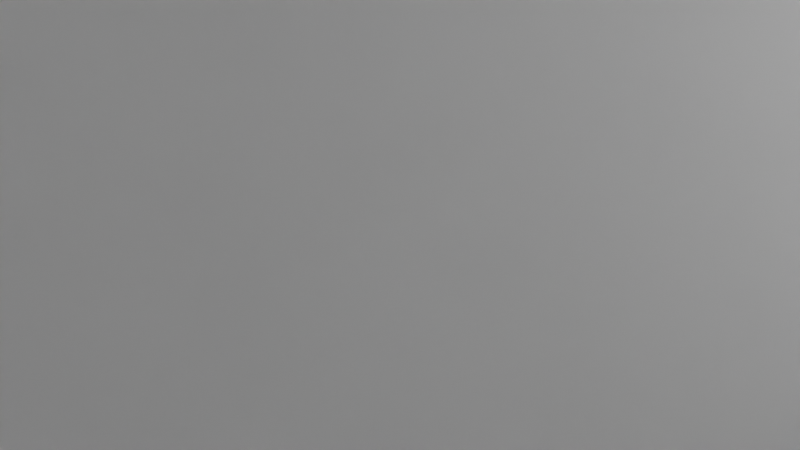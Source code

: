 # Source: bed_hands.blend  (saved by Blender 3.6.11; exported with 4.5.12 LTS)
import bpy
from mathutils import Matrix  # noqa: F401  (used for matrix-valued properties, if any)

bpy.ops.wm.read_factory_settings(use_empty=True)
scene = bpy.context.scene
scene.name = 'Scene'

# ---- collections
col_collection = bpy.data.collections.new('Collection'); scene.collection.children.link(col_collection)

# ---- materials (node trees are filled in below, after node groups)
mat_material_001 = bpy.data.materials.new('Material.001')
mat_material_001.alpha_threshold = 0.0
mat_material_001.use_transparent_shadow = False
mat_material_001.roughness = 0.5
mat_material_001.line_color = (0.0, 0.0, 0.0, 1.0)

# ---- material node trees
mat_material_001.use_nodes = True; mat_material_001.node_tree.nodes.clear()
_N = mat_material_001.node_tree.nodes; _L = mat_material_001.node_tree.links
n0 = _N.new('ShaderNodeOutputMaterial'); n0.name = 'Material Output'; n0.location = (300, 300)
n1 = _N.new('ShaderNodeBsdfPrincipled'); n1.name = 'Principled BSDF'; n1.location = (10, 300)
n1.distribution = 'GGX'
n1.subsurface_method = 'RANDOM_WALK_SKIN'
n1.inputs[3].default_value = 1.45
n1.inputs[27].default_value = (0.0, 0.0, 0.0, 1.0)
n1.inputs[28].default_value = 1.0
_L.new(n1.outputs[0], n0.inputs[0])
n0.is_active_output = True

# ---- world
world_world = bpy.data.worlds.new('World'); scene.world = world_world
world_world.use_nodes = True; world_world.node_tree.nodes.clear()
_N = world_world.node_tree.nodes; _L = world_world.node_tree.links
n0 = _N.new('ShaderNodeOutputWorld'); n0.name = 'World Output'; n0.location = (300, 300)
n1 = _N.new('ShaderNodeBackground'); n1.name = 'Background'; n1.location = (10, 300)
n1.inputs[0].default_value = (0.05088, 0.05088, 0.05088, 1.0)
_L.new(n1.outputs[0], n0.inputs[0])
n0.is_active_output = True
world_world.color = (0.05088, 0.05088, 0.05088)
world_world.use_sun_shadow = False
world_world.sun_shadow_jitter_overblur = 0.0

# ---- cameras
cam_camera = bpy.data.cameras.new('Camera')
cam_camera.clip_end = 100.0
cam_camera.ortho_scale = 7.314

# ---- lights
light_light = bpy.data.lights.new('Light', 'POINT')
light_light.transmission_factor = 0.0
light_light.energy = 1000.0
light_light.shadow_soft_size = 0.1
light_light.shadow_maximum_resolution = 0.006
light_light.use_absolute_resolution = True

# ---- meshes
me_cube_001 = bpy.data.meshes.new('Cube.001')
me_cube_001.from_pydata([(1.0, 1.12, 1.0), (1.0, 1.0, -1.0), (1.373, -1.0, 1.0), (1.373, -1.0, -1.0), (-0.7846, 1.12, 1.0), (0.7846, 1.12, -1.0), (-0.7846, -1.0, 1.0), (0.7846, -1.0, -1.0), (0.0, -1.0, 1.0), (1.0, 0.0, 1.0), (-0.7846, 0.0, 1.0), (0.0, 1.12, 1.0), (0.0, 0.0, 1.0), (1.638, 0.5619, -1.0), (1.638, 0.5619, 1.0), (1.718, 0.5003, -1.0), (1.718, 0.5003, 1.0), (1.788, 0.4174, -1.0), (1.788, 0.4174, 1.0), (1.845, 0.3164, -1.0), (1.845, 0.3164, 1.0), (1.888, 0.2011, -1.0), (1.888, 0.2011, 1.0), (1.914, 0.07605, -1.0), (1.914, 0.07605, 1.0), (1.923, -0.05401, -1.0), (1.923, -0.05401, 1.0), (1.914, -0.1841, -1.0), (1.914, -0.1841, 1.0), (1.888, -0.3091, -1.0), (1.888, -0.3091, 1.0), (1.845, -0.4244, -1.0), (1.845, -0.4244, 1.0), (1.788, -0.5254, -1.0), (1.788, -0.5254, 1.0), (1.718, -0.6083, -1.0), (1.718, -0.6083, 1.0), (1.638, -0.6699, -1.0), (1.638, -0.6699, 1.0), (1.231, -0.05401, -1.0), (1.235, -0.119, -1.0), (1.235, 0.01102, -1.0), (1.248, -0.1816, -1.0), (1.27, 0.1312, -1.0), (1.27, -0.2392, -1.0), (1.248, 0.07356, -1.0), (1.333, -0.3312, -1.0), (1.298, -0.2897, -1.0), (1.417, -0.3809, -1.0), (1.507, -0.3809, -1.0), (1.462, -0.3873, -1.0), (1.373, -0.362, -1.0), (1.298, 0.1817, -1.0), (1.333, 0.2232, -1.0), (1.55, -0.362, -1.0), (1.59, -0.3312, -1.0), (1.373, 0.254, -1.0), (1.462, 0.2793, -1.0), (1.417, 0.2729, -1.0), (1.55, 0.254, -1.0), (1.59, 0.2232, -1.0), (1.507, 0.2729, -1.0), (1.653, -0.2392, -1.0), (1.653, 0.1312, -1.0), (1.692, -0.05401, -1.0), (1.688, -0.119, -1.0), (1.688, 0.01102, -1.0), (1.675, -0.1816, -1.0), (1.675, 0.07356, -1.0), (1.625, 0.1817, -1.0), (1.625, -0.2897, -1.0), (1.27, -0.2392, 1.0), (1.248, -0.1816, 1.0), (1.333, -0.3312, 1.0), (1.298, -0.2897, 1.0), (1.417, -0.3809, 1.0), (1.507, -0.3809, 1.0), (1.373, -0.362, 1.0), (1.462, -0.3873, 1.0), (1.298, 0.1817, 1.0), (1.333, 0.2232, 1.0), (1.417, 0.2729, 1.0), (1.507, 0.2729, 1.0), (1.462, 0.2793, 1.0), (1.373, 0.254, 1.0), (1.231, -0.05401, 1.0), (1.235, -0.119, 1.0), (1.234, -0.01366, 1.0), (1.59, -0.3312, 1.0), (1.55, -0.362, 1.0), (1.675, -0.1816, 1.0), (1.653, -0.2392, 1.0), (1.692, -0.05401, 1.0), (1.688, -0.119, 1.0), (1.625, -0.2897, 1.0), (1.235, 0.01102, 1.0), (1.248, 0.07356, 1.0), (1.27, 0.1312, 1.0), (1.59, 0.2232, 1.0), (1.625, 0.1817, 1.0), (1.675, 0.07356, 1.0), (1.688, 0.01102, 1.0), (1.653, 0.1312, 1.0), (1.55, 0.254, 1.0), (-0.1077, -1.0, 0.7846), (-0.7846, -1.0, 0.7846), (1.373, -2.603, -1.0), (0.7846, -1.0, 0.7846), (0.7846, -1.0, -0.7846), (0.1077, 1.12, 0.7846), (0.7846, 1.12, 0.7846), (1.373, -2.603, 1.0), (0.7846, 1.12, -0.7846), (-0.7846, 1.12, 0.7846), (0.0, -2.603, 1.0), (-0.1077, -2.603, 0.7846), (0.7846, -2.603, 0.7846), (0.7846, -2.603, -1.0), (-0.7846, -2.603, 1.0), (0.0, -2.603, 1.0), (-0.1077, -2.603, 0.7846), (-0.7846, -2.603, 0.7846), (0.7846, -1.865, -0.2263), (0.7846, -1.8, -0.2308), (0.7846, -1.672, -0.2132), (0.7846, -1.548, 0.1496), (0.7846, -1.615, -0.1919), (0.7846, -1.735, -0.2263), (0.7846, -1.539, -0.1418), (0.7846, -1.523, -0.1282), (0.7846, -1.492, 0.08831), (0.7846, -1.466, 0.0), (0.7846, -1.473, -0.04502), (0.7846, -1.473, 0.04502), (0.7846, -1.492, -0.08831), (0.7846, -1.523, 0.1282), (0.7846, -1.564, -0.1632), (0.7846, -2.133, 0.0), (0.7846, -2.108, -0.08831), (0.7846, -2.127, -0.04502), (0.7846, -2.127, 0.04502), (0.7846, -2.035, -0.1632), (0.7846, -2.035, 0.1632), (0.7846, -2.077, -0.1282), (0.7846, -2.077, 0.1282), (0.7846, -2.108, 0.08831), (0.7846, -1.865, 0.2263), (0.7846, -1.927, -0.2132), (0.7846, -1.927, 0.2132), (0.7846, -1.735, 0.2263), (0.7846, -1.615, 0.1919), (0.7846, -1.564, 0.1632), (0.7846, -1.672, 0.2132), (0.7846, -1.8, 0.2308), (0.7846, -1.985, -0.1919), (0.7846, -1.985, 0.1919), (1.373, -1.927, 0.2132), (1.373, -1.8, 0.2308), (1.373, -1.865, 0.2263), (1.373, -1.615, 0.1919), (1.373, -1.615, -0.1919), (1.373, -1.672, 0.2132), (1.373, -1.735, 0.2263), (1.373, -1.523, -0.1282), (1.373, -1.523, 0.1282), (1.373, -1.466, 0.0), (1.373, -1.473, -0.04502), (1.373, -1.473, 0.04502), (1.373, -1.492, 0.08831), (1.373, -1.564, -0.1632), (1.373, -1.492, -0.08831), (1.373, -1.564, 0.1632), (1.373, -2.133, 0.0), (1.373, -2.127, 0.04502), (1.373, -2.127, -0.04502), (1.373, -2.077, -0.1282), (1.373, -2.077, 0.1282), (1.373, -2.035, -0.1632), (1.373, -2.108, -0.08831), (1.373, -2.108, 0.08831), (1.373, -1.927, -0.2132), (1.373, -1.985, -0.1919), (1.373, -1.985, 0.1919), (1.373, -1.8, -0.2308), (1.373, -1.672, -0.2132), (1.373, -1.735, -0.2263), (1.373, -1.865, -0.2263), (1.373, -2.035, 0.1632), (1.245, 1.12, 1.0), (1.245, 1.12, -1.0), (1.883, 0.6815, 1.0), (1.963, 0.6199, 1.0), (2.033, 0.537, 1.0), (2.09, 0.436, 1.0), (2.133, 0.3207, 1.0), (2.159, 0.1956, 1.0), (2.168, 0.06558, 1.0), (2.159, -0.1841, 1.0), (2.133, -0.3091, 1.0), (2.09, -0.4244, 1.0), (2.033, -0.5254, 1.0), (1.963, -0.6083, 1.0), (1.883, -0.6699, 1.0), (1.618, -1.0, 1.0), (1.618, -2.603, 1.0), (1.03, 1.12, 0.7846), (1.618, -1.927, 0.2132), (1.618, -1.865, 0.2263), (1.618, -1.523, 0.1282), (1.618, -1.492, 0.08831), (1.618, -1.615, -0.1919), (1.618, -1.564, -0.1632), (1.618, -1.564, 0.1632), (1.618, -2.133, 0.0), (1.618, -2.127, 0.04502), (1.618, -2.127, -0.04502), (1.618, -2.077, 0.1282), (1.618, -2.108, 0.08831), (1.618, -1.927, -0.2132), (1.618, -1.985, -0.1919), (1.618, -1.985, 0.1919), (1.618, -1.672, -0.2132), (1.618, -1.735, -0.2263), (1.618, -1.865, -0.2263), (1.618, -2.035, 0.1632), (1.03, 1.12, -1.0), (1.883, 0.6815, -1.0), (1.963, 0.6199, -1.0), (2.033, 0.537, -1.0), (2.09, 0.436, -1.0), (2.133, 0.3207, -1.0), (2.159, 0.1956, -1.0), (1.618, -1.8, 0.2308), (1.618, -1.735, 0.2263), (2.168, 0.06558, -1.0), (2.159, -0.1841, -1.0), (2.133, -0.3091, -1.0), (2.09, -0.4244, -1.0), (2.033, -0.5254, -1.0), (1.963, -0.6083, -1.0), (1.883, -0.6699, -1.0), (1.03, 1.12, -0.7846), (1.618, -1.672, 0.2132), (1.618, -1.466, 0.0), (1.618, -1.473, -0.04502), (1.618, -1.473, 0.04502), (1.618, -2.035, -0.1632), (1.618, -1.0, -1.0), (1.618, -2.603, -1.0), (1.618, -1.492, -0.08831), (1.618, -2.108, -0.08831), (1.618, -1.615, 0.1919), (1.618, -1.523, -0.1282), (1.618, -2.077, -0.1282), (1.618, -1.8, -0.2308)], [], [(12, 10, 6, 8), (108, 112, 5, 7), (104, 107, 116, 115), (0, 110, 109, 11), (5, 1, 3, 7), (105, 6, 10, 4, 113), (4, 11, 109, 113), (9, 12, 8, 2), (0, 11, 12, 9), (11, 4, 10, 12), (185, 183, 254, 222), (111, 106, 248, 204), (156, 158, 207, 206), (20, 22, 194, 193), (30, 32, 199, 198), (166, 170, 249, 244), (13, 1, 189, 226), (16, 18, 192, 191), (37, 35, 239, 240), (0, 14, 190, 188), (26, 28, 197, 196), (106, 3, 247, 248), (175, 178, 250, 253), (1, 5, 225, 189), (49, 54, 35, 37, 3, 1, 13, 15, 17, 19, 69, 60, 59, 61, 57, 58, 56, 53, 52, 43, 45, 41, 39, 40, 42, 44, 47, 46, 51, 48, 50), (63, 69, 19, 21, 23, 25, 27, 29, 31, 33, 35, 54, 55, 70, 62, 67, 65, 64, 66, 68), (38, 36, 34, 32, 30, 28, 26, 92, 93, 90, 91, 94, 88, 89, 76, 78, 75, 77, 73, 74, 71, 72, 86, 85, 87, 9, 2), (18, 16, 14, 0, 9, 87, 95, 96, 97, 79, 80, 84, 81, 83, 82, 103, 98, 99, 102, 100, 101, 92, 26, 24, 22, 20), (83, 57, 61, 82), (82, 61, 59, 103), (103, 59, 60, 98), (60, 69, 99, 98), (69, 63, 102, 99), (63, 68, 100, 102), (68, 66, 101, 100), (66, 64, 92, 101), (64, 65, 93, 92), (65, 67, 90, 93), (67, 62, 91, 90), (62, 70, 94, 91), (70, 55, 88, 94), (55, 54, 89, 88), (54, 49, 76, 89), (49, 50, 78, 76), (50, 48, 75, 78), (48, 51, 77, 75), (51, 46, 73, 77), (73, 46, 47, 74), (74, 47, 44, 71), (71, 44, 42, 72), (72, 42, 40, 86), (86, 40, 39, 85), (87, 85, 39, 41, 95), (95, 41, 45, 96), (96, 45, 43, 97), (97, 43, 52, 79), (79, 52, 53, 80), (80, 53, 56, 84), (84, 56, 58, 81), (81, 58, 57, 83), (110, 107, 104, 105, 113, 109), (117, 108, 7), (33, 31, 237, 238), (112, 108, 107, 110), (8, 6, 118, 119), (117, 106, 111, 114, 115, 116), (2, 8, 114, 111), (108, 117, 116, 107, 125, 151, 150, 152, 149, 153, 146, 148, 155, 142, 144, 145, 140, 137, 139, 138, 143, 141, 154, 147, 122, 123, 127, 124, 126, 136, 128), (135, 125, 107, 108, 128, 129, 134, 132, 131, 133, 130), (22, 24, 195, 194), (177, 175, 253, 246), (8, 104, 115, 114), (118, 121, 120, 119), (105, 104, 120, 121), (189, 188, 190, 226), (7, 3, 106, 117), (6, 105, 121, 118), (104, 8, 119, 120), (131, 132, 166, 165), (132, 134, 170, 166), (134, 129, 163, 170), (129, 128, 136, 169, 163), (136, 126, 160, 169), (126, 124, 184, 160), (124, 127, 185, 184), (127, 123, 183, 185), (123, 122, 186, 183), (122, 147, 180, 186), (147, 154, 181, 180), (154, 141, 177, 181), (141, 143, 175, 177), (138, 178, 175, 143), (139, 174, 178, 138), (137, 172, 174, 139), (140, 173, 172, 137), (145, 179, 173, 140), (144, 176, 179, 145), (142, 187, 176, 144), (155, 182, 187, 142), (155, 148, 156, 182), (146, 158, 156, 148), (153, 157, 158, 146), (149, 162, 157, 153), (152, 161, 162, 149), (150, 159, 161, 152), (151, 171, 159, 150), (125, 135, 164, 171, 151), (135, 130, 168, 164), (130, 133, 167, 168), (133, 131, 165, 167), (226, 190, 191, 227), (227, 191, 192, 228), (228, 192, 193, 229), (229, 193, 194, 230), (230, 194, 195, 231), (231, 195, 196, 234), (234, 196, 197, 235), (235, 197, 198, 236), (236, 198, 199, 237), (237, 199, 200, 238), (238, 200, 201, 239), (239, 201, 202, 240), (247, 240, 202, 203), (205, 188, 189, 225, 241), (212, 203, 204, 248, 247, 211, 210, 221, 222, 254, 223, 218, 219, 246, 253, 250, 215, 213, 214, 217, 216, 224, 220, 206, 207, 232, 233, 242, 251), (211, 247, 203, 212, 208, 209, 245, 243, 244, 249, 252), (34, 36, 201, 200), (24, 26, 196, 195), (15, 13, 226, 227), (178, 174, 215, 250), (112, 110, 205, 241), (183, 186, 223, 254), (38, 2, 203, 202), (28, 30, 198, 197), (158, 157, 232, 207), (162, 161, 242, 233), (19, 17, 228, 229), (3, 37, 240, 247), (32, 34, 200, 199), (187, 182, 220, 224), (164, 168, 209, 208), (36, 38, 202, 201), (165, 166, 244, 243), (23, 21, 230, 231), (169, 160, 210, 211), (167, 165, 243, 245), (157, 162, 233, 232), (171, 164, 208, 212), (172, 173, 214, 213), (27, 25, 234, 235), (174, 172, 213, 215), (110, 0, 188, 205), (173, 179, 217, 214), (31, 29, 236, 237), (179, 176, 216, 217), (181, 177, 246, 219), (180, 181, 219, 218), (2, 111, 204, 203), (35, 33, 238, 239), (182, 156, 206, 220), (161, 159, 251, 242), (17, 15, 227, 228), (160, 184, 221, 210), (5, 112, 241, 225), (184, 185, 222, 221), (21, 19, 229, 230), (186, 180, 218, 223), (168, 167, 245, 209), (176, 187, 224, 216), (163, 169, 211, 252), (170, 163, 252, 249), (25, 23, 231, 234), (159, 171, 212, 251), (14, 16, 191, 190), (29, 27, 235, 236), (18, 20, 193, 192)])
_uv = me_cube_001.uv_layers.new(name='UVMap')
_uv.uv.foreach_set('vector', [0.75, 0.625, 0.875, 0.625, 0.875, 0.75, 0.75, 0.75, 0.375, 0.7353, 0.375, 0.5147, 0.125, 0.5, 0.125, 0.75, 0.7672, 0.7353, 0.625, 0.7353, 0.625, 0.7353, 0.7672, 0.7353, 0.625, 0.5, 0.625, 0.5147, 0.7328, 0.5147, 0.625, 0.375, 0.125, 0.5, 0.375, 0.5, 0.375, 0.75, 0.125, 0.75, 0.875, 0.7353, 0.875, 0.75, 0.875, 0.625, 0.625, 0.25, 0.875, 0.5147, 0.625, 0.25, 0.625, 0.375, 0.5981, 0.3885, 0.5981, 0.2769, 0.625, 0.625, 0.75, 0.625, 0.75, 0.75, 0.625, 0.75, 0.625, 0.5, 0.75, 0.5, 0.75, 0.625, 0.625, 0.625, 0.75, 0.5, 0.875, 0.5, 0.875, 0.625, 0.75, 0.625, 0.7812, 0.8221, 0.75, 0.8221, 0.75, 0.8221, 0.7812, 0.8221, 0.625, 0.75, 0.375, 0.75, 0.375, 0.75, 0.625, 0.75, 0.3125, 0.8221, 0.2812, 0.8221, 0.2812, 0.8221, 0.3125, 0.8221, 0.8438, 1.0, 0.8125, 1.0, 0.8125, 1.0, 0.8438, 1.0, 0.6875, 1.0, 0.6562, 1.0, 0.6562, 1.0, 0.6875, 1.0, 0.9688, 0.8221, 0.9375, 0.8221, 0.9375, 0.8221, 0.9688, 0.8221, 0.9375, 0.5, 0.375, 0.5, 0.375, 0.5, 0.9375, 0.5, 0.9062, 1.0, 0.875, 1.0, 0.875, 1.0, 0.9062, 1.0, 0.5625, 0.5, 0.5938, 0.5, 0.5938, 0.5, 0.5625, 0.5, 0.625, 0.5, 0.9375, 1.0, 0.9375, 1.0, 0.625, 0.5, 0.75, 1.0, 0.7188, 1.0, 0.7188, 1.0, 0.75, 1.0, 0.375, 0.75, 0.375, 0.75, 0.375, 0.75, 0.375, 0.75, 0.5938, 0.8221, 0.5625, 0.8221, 0.5625, 0.8221, 0.5938, 0.8221, 0.375, 0.5, 0.125, 0.5, 0.125, 0.5, 0.375, 0.5, 0.5607, 0.558, 0.5767, 0.5492, 0.5938, 0.5, 0.5625, 0.5, 0.375, 0.75, 0.375, 0.5, 0.9375, 0.5, 0.9062, 0.5, 0.875, 0.5, 0.8438, 0.5, 0.7118, 0.5249, 0.7097, 0.526, 0.7003, 0.5279, 0.6831, 0.5307, 0.659, 0.5346, 0.6303, 0.5395, 0.5999, 0.5457, 0.5706, 0.5528, 0.5443, 0.5608, 0.5223, 0.5692, 0.5053, 0.5777, 0.4933, 0.5856, 0.4863, 0.5924, 0.4838, 0.5977, 0.4852, 0.6008, 0.49, 0.6015, 0.4976, 0.5994, 0.5073, 0.5945, 0.5188, 0.5872, 0.5316, 0.578, 0.5456, 0.5679, 0.7082, 0.5243, 0.7118, 0.5249, 0.8438, 0.5, 0.8125, 0.5, 0.7812, 0.5, 0.75, 0.5, 0.7188, 0.5, 0.6875, 0.5, 0.6562, 0.5, 0.625, 0.5, 0.5938, 0.5, 0.5767, 0.5492, 0.5934, 0.542, 0.6105, 0.5365, 0.6276, 0.5324, 0.6444, 0.5294, 0.6606, 0.5272, 0.6757, 0.5257, 0.6891, 0.5247, 0.7002, 0.5243, 0.5625, 1.0, 0.5938, 1.0, 0.625, 1.0, 0.6562, 1.0, 0.6875, 1.0, 0.7188, 1.0, 0.75, 1.0, 0.7248, 0.9273, 0.7103, 0.9279, 0.6957, 0.9268, 0.6818, 0.9241, 0.6691, 0.9193, 0.6583, 0.9121, 0.6502, 0.9021, 0.6453, 0.8888, 0.6433, 0.8726, 0.6435, 0.8541, 0.6452, 0.8343, 0.6475, 0.8142, 0.6499, 0.7948, 0.6523, 0.777, 0.6548, 0.7617, 0.6579, 0.7495, 0.6619, 0.7412, 0.6653, 0.7387, 0.625, 0.625, 0.625, 0.75, 0.875, 1.0, 0.9062, 1.0, 0.9375, 1.0, 0.625, 0.5, 0.625, 0.625, 0.6653, 0.7387, 0.6674, 0.7373, 0.6749, 0.7384, 0.6847, 0.7446, 0.6968, 0.7559, 0.711, 0.772, 0.7267, 0.7921, 0.7427, 0.8148, 0.7571, 0.8383, 0.7682, 0.8606, 0.7743, 0.8799, 0.775, 0.8953, 0.7707, 0.907, 0.7626, 0.9154, 0.7517, 0.9213, 0.7388, 0.9252, 0.7248, 0.9273, 0.75, 1.0, 0.7812, 1.0, 0.8125, 1.0, 0.8438, 1.0, 1.0, 0.9566, 1.0, 0.6316, 0.9688, 0.6316, 0.9688, 0.9566, 0.9688, 0.9566, 0.9688, 0.6316, 0.9375, 0.6316, 0.9375, 0.9566, 0.9375, 0.9566, 0.9375, 0.6316, 0.9062, 0.6316, 0.9062, 0.9566, 0.9062, 0.6316, 0.875, 0.6316, 0.875, 0.9566, 0.9062, 0.9566, 0.875, 0.6316, 0.8438, 0.6316, 0.8438, 0.9566, 0.875, 0.9566, 0.8438, 0.6316, 0.8125, 0.6316, 0.8125, 0.9566, 0.8438, 0.9566, 0.8125, 0.6316, 0.7812, 0.6316, 0.7812, 0.9566, 0.8125, 0.9566, 0.7812, 0.6316, 0.75, 0.6316, 0.75, 0.9566, 0.7812, 0.9566, 0.75, 0.6316, 0.7188, 0.6316, 0.7188, 0.9566, 0.75, 0.9566, 0.7188, 0.6316, 0.6875, 0.6316, 0.6875, 0.9566, 0.7188, 0.9566, 0.6875, 0.6316, 0.6562, 0.6316, 0.6562, 0.9566, 0.6875, 0.9566, 0.6562, 0.6316, 0.625, 0.6316, 0.625, 0.9566, 0.6562, 0.9566, 0.625, 0.6316, 0.5938, 0.6316, 0.5938, 0.9566, 0.625, 0.9566, 0.5938, 0.6316, 0.5625, 0.6316, 0.5625, 0.9566, 0.5938, 0.9566, 0.5625, 0.6316, 0.5312, 0.6316, 0.5312, 0.9566, 0.5625, 0.9566, 0.5312, 0.6316, 0.5, 0.6316, 0.5, 0.9566, 0.5312, 0.9566, 0.5, 0.6316, 0.4687, 0.6316, 0.4688, 0.9566, 0.5, 0.9566, 0.4687, 0.6316, 0.4375, 0.6316, 0.4375, 0.9566, 0.4688, 0.9566, 0.4375, 0.6316, 0.4062, 0.6316, 0.4062, 0.9566, 0.4375, 0.9566, 0.4062, 0.9566, 0.4062, 0.6316, 0.375, 0.6316, 0.375, 0.9566, 0.375, 0.9566, 0.375, 0.6316, 0.3438, 0.6316, 0.3438, 0.9566, 0.3438, 0.9566, 0.3438, 0.6316, 0.3125, 0.6316, 0.3125, 0.9566, 0.3125, 0.9566, 0.3125, 0.6316, 0.2812, 0.6316, 0.2812, 0.9566, 0.2812, 0.9566, 0.2812, 0.6316, 0.25, 0.6316, 0.25, 0.9566, 0.2306, 0.9566, 0.25, 0.9566, 0.25, 0.6316, 0.2187, 0.6316, 0.2188, 0.9566, 0.2188, 0.9566, 0.2187, 0.6316, 0.1875, 0.6316, 0.1875, 0.9566, 0.1875, 0.9566, 0.1875, 0.6316, 0.1562, 0.6316, 0.1562, 0.9566, 0.1562, 0.9566, 0.1562, 0.6316, 0.125, 0.6316, 0.125, 0.9566, 0.125, 0.9566, 0.125, 0.6316, 0.09375, 0.6316, 0.09375, 0.9566, 0.09375, 0.9566, 0.09375, 0.6316, 0.0625, 0.6316, 0.0625, 0.9566, 0.0625, 0.9566, 0.0625, 0.6316, 0.03125, 0.6316, 0.03125, 0.9566, 0.03125, 0.9566, 0.03125, 0.6316, 0.0, 0.6316, 0.0, 0.9566, 0.625, 0.5147, 0.625, 0.7353, 0.7672, 0.7353, 0.875, 0.7353, 0.875, 0.5147, 0.7328, 0.5147, 0.375, 0.7353, 0.375, 0.7353, 0.125, 0.75, 0.625, 0.5, 0.6562, 0.5, 0.6562, 0.5, 0.625, 0.5, 0.375, 0.5147, 0.375, 0.7353, 0.625, 0.7353, 0.625, 0.5147, 0.75, 0.75, 0.875, 0.75, 0.875, 0.75, 0.75, 0.75, 0.4019, 0.7769, 0.375, 0.75, 0.625, 0.75, 0.625, 0.875, 0.5981, 0.8885, 0.5981, 0.7769, 0.625, 0.75, 0.75, 0.75, 0.75, 0.75, 0.625, 0.75, 0.375, 0.7353, 0.375, 0.7353, 0.625, 0.7353, 0.625, 0.7353, 0.5283, 0.7353, 0.5305, 0.7353, 0.5352, 0.7353, 0.5388, 0.7353, 0.5412, 0.7353, 0.5422, 0.7353, 0.5419, 0.7353, 0.5404, 0.7353, 0.5376, 0.7353, 0.5337, 0.7353, 0.5289, 0.7353, 0.5234, 0.7353, 0.5172, 0.7353, 0.5108, 0.7353, 0.5042, 0.7353, 0.4978, 0.7353, 0.4917, 0.7353, 0.4861, 0.7353, 0.4813, 0.7353, 0.4775, 0.7353, 0.4748, 0.7353, 0.4733, 0.7353, 0.4732, 0.7353, 0.4743, 0.7353, 0.4769, 0.7353, 0.4806, 0.7353, 0.4836, 0.7353, 0.5248, 0.7353, 0.5283, 0.7353, 0.625, 0.7353, 0.375, 0.7353, 0.4836, 0.7353, 0.4855, 0.7353, 0.4913, 0.7353, 0.4977, 0.7353, 0.5046, 0.7353, 0.5116, 0.7353, 0.5184, 0.7353, 0.8125, 1.0, 0.7812, 1.0, 0.7812, 1.0, 0.8125, 1.0, 0.625, 0.8221, 0.5938, 0.8221, 0.5938, 0.8221, 0.625, 0.8221, 0.625, 0.875, 0.7672, 0.7353, 0.7672, 0.7353, 0.625, 0.875, 0.875, 0.75, 0.875, 0.7353, 0.7672, 0.7353, 0.625, 0.875, 0.875, 0.7353, 0.7672, 0.7353, 0.7672, 0.7353, 0.875, 0.7353, 0.375, 0.5, 0.625, 0.5, 0.9375, 1.0, 0.9375, 0.5, 0.125, 0.75, 0.375, 0.75, 0.375, 0.75, 0.125, 0.75, 0.875, 0.75, 0.875, 0.7353, 0.875, 0.7353, 0.875, 0.75, 0.7672, 0.7353, 0.625, 0.875, 0.625, 0.875, 0.7672, 0.7353, 1.0, 0.6946, 0.9687, 0.6946, 0.9688, 0.8221, 1.0, 0.8221, 0.9687, 0.6946, 0.9375, 0.6946, 0.9375, 0.8221, 0.9688, 0.8221, 0.9375, 0.6946, 0.9062, 0.6946, 0.9062, 0.8221, 0.9375, 0.8221, 0.9062, 0.6946, 0.8941, 0.6946, 0.875, 0.6946, 0.875, 0.8221, 0.9062, 0.8221, 0.875, 0.6946, 0.8438, 0.6946, 0.8438, 0.8221, 0.875, 0.8221, 0.8438, 0.6946, 0.8125, 0.6946, 0.8125, 0.8221, 0.8438, 0.8221, 0.8125, 0.6946, 0.7812, 0.6946, 0.7812, 0.8221, 0.8125, 0.8221, 0.7812, 0.6946, 0.75, 0.6946, 0.75, 0.8221, 0.7812, 0.8221, 0.75, 0.6946, 0.7188, 0.6946, 0.7188, 0.8221, 0.75, 0.8221, 0.7188, 0.6946, 0.6875, 0.6946, 0.6875, 0.8221, 0.7188, 0.8221, 0.6875, 0.6946, 0.6562, 0.6946, 0.6562, 0.8221, 0.6875, 0.8221, 0.6562, 0.6946, 0.625, 0.6946, 0.625, 0.8221, 0.6562, 0.8221, 0.625, 0.6946, 0.5938, 0.6946, 0.5938, 0.8221, 0.625, 0.8221, 0.5625, 0.6946, 0.5625, 0.8221, 0.5938, 0.8221, 0.5938, 0.6946, 0.5312, 0.6946, 0.5312, 0.8221, 0.5625, 0.8221, 0.5625, 0.6946, 0.5, 0.6946, 0.5, 0.8221, 0.5312, 0.8221, 0.5312, 0.6946, 0.4688, 0.6946, 0.4688, 0.8221, 0.5, 0.8221, 0.5, 0.6946, 0.4375, 0.6946, 0.4375, 0.8221, 0.4688, 0.8221, 0.4688, 0.6946, 0.4062, 0.6946, 0.4062, 0.8221, 0.4375, 0.8221, 0.4375, 0.6946, 0.375, 0.6946, 0.375, 0.8221, 0.4062, 0.8221, 0.4062, 0.6946, 0.3438, 0.6946, 0.3438, 0.8221, 0.375, 0.8221, 0.375, 0.6946, 0.3438, 0.6946, 0.3125, 0.6946, 0.3125, 0.8221, 0.3438, 0.8221, 0.2812, 0.6946, 0.2812, 0.8221, 0.3125, 0.8221, 0.3125, 0.6946, 0.25, 0.6946, 0.25, 0.8221, 0.2812, 0.8221, 0.2812, 0.6946, 0.2188, 0.6946, 0.2188, 0.8221, 0.25, 0.8221, 0.25, 0.6946, 0.1875, 0.6946, 0.1875, 0.8221, 0.2188, 0.8221, 0.2188, 0.6946, 0.1562, 0.6946, 0.1562, 0.8221, 0.1875, 0.8221, 0.1875, 0.6946, 0.125, 0.6946, 0.125, 0.8221, 0.1562, 0.8221, 0.1562, 0.6946, 0.1128, 0.6946, 0.09375, 0.6946, 0.09375, 0.8221, 0.125, 0.8221, 0.125, 0.6946, 0.09375, 0.6946, 0.0625, 0.6946, 0.0625, 0.8221, 0.09375, 0.8221, 0.0625, 0.6946, 0.03125, 0.6946, 0.03125, 0.8221, 0.0625, 0.8221, 0.03125, 0.6946, 0.0, 0.6946, 0.0, 0.8221, 0.03125, 0.8221, 0.9375, 0.5, 0.9375, 1.0, 0.9062, 1.0, 0.9062, 0.5, 0.9062, 0.5, 0.9062, 1.0, 0.875, 1.0, 0.875, 0.5, 0.875, 0.5, 0.875, 1.0, 0.8438, 1.0, 0.8438, 0.5, 0.8438, 0.5, 0.8438, 1.0, 0.8125, 1.0, 0.8125, 0.5, 0.8125, 0.5, 0.8125, 1.0, 0.7812, 1.0, 0.7812, 0.5, 0.7812, 0.5, 0.7812, 1.0, 0.75, 1.0, 0.75, 0.5, 0.75, 0.5, 0.75, 1.0, 0.7188, 1.0, 0.7188, 0.5, 0.7188, 0.5, 0.7188, 1.0, 0.6875, 1.0, 0.6875, 0.5, 0.6875, 0.5, 0.6875, 1.0, 0.6562, 1.0, 0.6562, 0.5, 0.6562, 0.5, 0.6562, 1.0, 0.625, 1.0, 0.625, 0.5, 0.625, 0.5, 0.625, 1.0, 0.5938, 1.0, 0.5938, 0.5, 0.5938, 0.5, 0.5938, 1.0, 0.5625, 1.0, 0.5625, 0.5, 0.375, 0.75, 0.5625, 0.5, 0.5625, 1.0, 0.625, 0.75, 0.625, 0.5147, 0.625, 0.5, 0.375, 0.5, 0.125, 0.5, 0.375, 0.5147, 0.5204, 0.75, 0.625, 0.75, 0.625, 0.75, 0.375, 0.75, 0.375, 0.75, 0.4796, 0.75, 0.476, 0.75, 0.4733, 0.75, 0.4717, 0.75, 0.4712, 0.75, 0.4717, 0.75, 0.4733, 0.75, 0.476, 0.75, 0.4796, 0.75, 0.484, 0.75, 0.489, 0.75, 0.4944, 0.75, 0.5, 0.75, 0.5056, 0.75, 0.511, 0.75, 0.516, 0.75, 0.5204, 0.75, 0.524, 0.75, 0.5267, 0.75, 0.5283, 0.75, 0.5288, 0.75, 0.5283, 0.75, 0.5267, 0.75, 0.524, 0.75, 0.4796, 0.75, 0.375, 0.75, 0.625, 0.75, 0.5204, 0.75, 0.516, 0.75, 0.511, 0.75, 0.5056, 0.75, 0.5, 0.75, 0.4944, 0.75, 0.489, 0.75, 0.484, 0.75, 0.625, 1.0, 0.5938, 1.0, 0.5938, 1.0, 0.625, 1.0, 0.7812, 1.0, 0.75, 1.0, 0.75, 1.0, 0.7812, 1.0, 0.9062, 0.5, 0.9375, 0.5, 0.9375, 0.5, 0.9062, 0.5, 0.5625, 0.8221, 0.5312, 0.8221, 0.5312, 0.8221, 0.5625, 0.8221, 0.375, 0.5147, 0.625, 0.5147, 0.625, 0.5147, 0.375, 0.5147, 0.75, 0.8221, 0.7188, 0.8221, 0.7188, 0.8221, 0.75, 0.8221, 0.5625, 1.0, 0.625, 0.75, 0.625, 0.75, 0.5625, 1.0, 0.7188, 1.0, 0.6875, 1.0, 0.6875, 1.0, 0.7188, 1.0, 0.2812, 0.8221, 0.25, 0.8221, 0.25, 0.8221, 0.2812, 0.8221, 0.2188, 0.8221, 0.1875, 0.8221, 0.1875, 0.8221, 0.2188, 0.8221, 0.8438, 0.5, 0.875, 0.5, 0.875, 0.5, 0.8438, 0.5, 0.375, 0.75, 0.5625, 0.5, 0.5625, 0.5, 0.375, 0.75, 0.6562, 1.0, 0.625, 1.0, 0.625, 1.0, 0.6562, 1.0, 0.375, 0.8221, 0.3438, 0.8221, 0.3438, 0.8221, 0.375, 0.8221, 0.09375, 0.8221, 0.0625, 0.8221, 0.0625, 0.8221, 0.09375, 0.8221, 0.5938, 1.0, 0.5625, 1.0, 0.5625, 1.0, 0.5938, 1.0, 1.0, 0.8221, 0.9688, 0.8221, 0.9688, 0.8221, 1.0, 0.8221, 0.7812, 0.5, 0.8125, 0.5, 0.8125, 0.5, 0.7812, 0.5, 0.875, 0.8221, 0.8438, 0.8221, 0.8438, 0.8221, 0.875, 0.8221, 0.03125, 0.8221, 0.0, 0.8221, 0.0, 0.8221, 0.03125, 0.8221, 0.25, 0.8221, 0.2188, 0.8221, 0.2188, 0.8221, 0.25, 0.8221, 0.125, 0.8221, 0.09375, 0.8221, 0.09375, 0.8221, 0.125, 0.8221, 0.5, 0.8221, 0.4688, 0.8221, 0.4688, 0.8221, 0.5, 0.8221, 0.7188, 0.5, 0.75, 0.5, 0.75, 0.5, 0.7188, 0.5, 0.5312, 0.8221, 0.5, 0.8221, 0.5, 0.8221, 0.5312, 0.8221, 0.625, 0.5147, 0.625, 0.5, 0.625, 0.5, 0.625, 0.5147, 0.4688, 0.8221, 0.4375, 0.8221, 0.4375, 0.8221, 0.4688, 0.8221, 0.6562, 0.5, 0.6875, 0.5, 0.6875, 0.5, 0.6562, 0.5, 0.4375, 0.8221, 0.4062, 0.8221, 0.4062, 0.8221, 0.4375, 0.8221, 0.6562, 0.8221, 0.625, 0.8221, 0.625, 0.8221, 0.6562, 0.8221, 0.6875, 0.8221, 0.6562, 0.8221, 0.6562, 0.8221, 0.6875, 0.8221, 0.625, 0.75, 0.625, 0.75, 0.625, 0.75, 0.625, 0.75, 0.5938, 0.5, 0.625, 0.5, 0.625, 0.5, 0.5938, 0.5, 0.3438, 0.8221, 0.3125, 0.8221, 0.3125, 0.8221, 0.3438, 0.8221, 0.1875, 0.8221, 0.1562, 0.8221, 0.1562, 0.8221, 0.1875, 0.8221, 0.875, 0.5, 0.9062, 0.5, 0.9062, 0.5, 0.875, 0.5, 0.8438, 0.8221, 0.8125, 0.8221, 0.8125, 0.8221, 0.8438, 0.8221, 0.125, 0.5, 0.375, 0.5147, 0.375, 0.5147, 0.125, 0.5, 0.8125, 0.8221, 0.7812, 0.8221, 0.7812, 0.8221, 0.8125, 0.8221, 0.8125, 0.5, 0.8438, 0.5, 0.8438, 0.5, 0.8125, 0.5, 0.7188, 0.8221, 0.6875, 0.8221, 0.6875, 0.8221, 0.7188, 0.8221, 0.0625, 0.8221, 0.03125, 0.8221, 0.03125, 0.8221, 0.0625, 0.8221, 0.4062, 0.8221, 0.375, 0.8221, 0.375, 0.8221, 0.4062, 0.8221, 0.9062, 0.8221, 0.875, 0.8221, 0.875, 0.8221, 0.9062, 0.8221, 0.9375, 0.8221, 0.9062, 0.8221, 0.9062, 0.8221, 0.9375, 0.8221, 0.75, 0.5, 0.7812, 0.5, 0.7812, 0.5, 0.75, 0.5, 0.1562, 0.8221, 0.125, 0.8221, 0.125, 0.8221, 0.1562, 0.8221, 0.9375, 1.0, 0.9062, 1.0, 0.9062, 1.0, 0.9375, 1.0, 0.6875, 0.5, 0.7188, 0.5, 0.7188, 0.5, 0.6875, 0.5, 0.875, 1.0, 0.8438, 1.0, 0.8438, 1.0, 0.875, 1.0])
me_cube_001.materials.append(mat_material_001)
me_cube_001.use_mirror_vertex_groups = False
me_cube_001.update()

# ---- objects
ob_light = bpy.data.objects.new('Light', light_light)
ob_camera = bpy.data.objects.new('Camera', cam_camera)
ob_cube_001 = bpy.data.objects.new('Cube.001', me_cube_001)

# ---- transforms, parenting, visibility, modifiers, constraints
ob_light.location = (4.076, 1.005, 5.904)
ob_light.rotation_euler = (0.6503, 0.05522, 1.866)
ob_light.lock_rotations_4d = False
ob_light.empty_display_type = 'ARROWS'
ob_light.color = (0.0, 0.0, 0.0, 0.0)
ob_light.lineart.crease_threshold = 0.0
ob_camera.location = (7.359, -6.926, 4.958)
ob_camera.rotation_euler = (1.109, 0.0, 0.8149)
ob_camera.lock_rotations_4d = False
ob_camera.empty_display_type = 'ARROWS'
ob_camera.color = (0.0, 0.0, 0.0, 0.0)
ob_camera.display_type = 'WIRE'
ob_camera.lineart.crease_threshold = 0.0
ob_cube_001.location = (0.0, 0.0, 0.0)
ob_cube_001.scale = (6.5, 4.5, 6.5)
ob_cube_001.lock_rotations_4d = False
ob_cube_001.empty_display_type = 'ARROWS'
ob_cube_001.lineart.crease_threshold = 0.0

# ---- collection membership
col_collection.objects.link(ob_light)
col_collection.objects.link(ob_camera)
col_collection.objects.link(ob_cube_001)

# ---- scene / render settings (as saved in the file)
scene.camera = ob_camera
scene.frame_start = 1; scene.frame_end = 250; scene.frame_set(1)
scene.render.engine = 'BLENDER_EEVEE_NEXT'
scene.cycles.sampling_pattern = 'TABULATED_SOBOL'
scene.view_settings.view_transform = 'Filmic'
bpy.context.view_layer.update()
